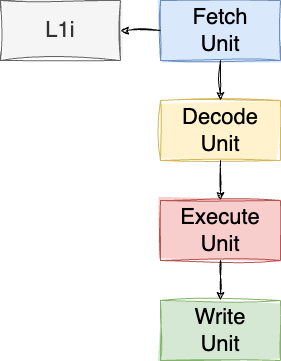

The diagram above was exported from draw.io. Its source (the exported page's mxGraphModel, read from the mxfile embedded in the PNG):
<mxGraphModel dx="1205" dy="1214" grid="1" gridSize="10" guides="1" tooltips="1" connect="1" arrows="1" fold="1" page="1" pageScale="1" pageWidth="850" pageHeight="1100" math="0" shadow="0">
  <root>
    <mxCell id="0" />
    <mxCell id="1" parent="0" />
    <mxCell id="kS_1S3uA9MmibY_gHwAL-1" value="Fetch&lt;br&gt;Unit" style="rounded=0;whiteSpace=wrap;html=1;sketch=1;curveFitting=1;jiggle=2;fontSize=22;fillStyle=solid;fillColor=#dae8fc;strokeColor=#6c8ebf;" parent="1" vertex="1">
      <mxGeometry x="240" y="160" width="120" height="60" as="geometry" />
    </mxCell>
    <mxCell id="kS_1S3uA9MmibY_gHwAL-2" value="Decode&lt;br&gt;Unit" style="rounded=0;whiteSpace=wrap;html=1;sketch=1;curveFitting=1;jiggle=2;fontSize=22;fillStyle=solid;fillColor=#fff2cc;strokeColor=#d6b656;" parent="1" vertex="1">
      <mxGeometry x="240" y="260" width="120" height="60" as="geometry" />
    </mxCell>
    <mxCell id="kS_1S3uA9MmibY_gHwAL-3" value="" style="endArrow=classic;html=1;rounded=0;exitX=0.5;exitY=1;exitDx=0;exitDy=0;sketch=1;curveFitting=1;jiggle=2;" parent="1" source="kS_1S3uA9MmibY_gHwAL-1" target="kS_1S3uA9MmibY_gHwAL-2" edge="1">
      <mxGeometry width="50" height="50" relative="1" as="geometry">
        <mxPoint x="400" y="450" as="sourcePoint" />
        <mxPoint x="450" y="400" as="targetPoint" />
      </mxGeometry>
    </mxCell>
    <mxCell id="kS_1S3uA9MmibY_gHwAL-4" value="Execute&lt;br&gt;Unit" style="rounded=0;whiteSpace=wrap;html=1;sketch=1;curveFitting=1;jiggle=2;fontSize=22;fillStyle=solid;fillColor=#f8cecc;strokeColor=#b85450;" parent="1" vertex="1">
      <mxGeometry x="240" y="360" width="120" height="60" as="geometry" />
    </mxCell>
    <mxCell id="kS_1S3uA9MmibY_gHwAL-5" value="Write&lt;br&gt;Unit" style="rounded=0;whiteSpace=wrap;html=1;sketch=1;curveFitting=1;jiggle=2;fontSize=22;fillStyle=solid;fillColor=#d5e8d4;strokeColor=#82b366;" parent="1" vertex="1">
      <mxGeometry x="240" y="460" width="120" height="60" as="geometry" />
    </mxCell>
    <mxCell id="kS_1S3uA9MmibY_gHwAL-6" value="" style="endArrow=classic;html=1;rounded=0;sketch=1;curveFitting=1;jiggle=2;entryX=0.5;entryY=0;entryDx=0;entryDy=0;" parent="1" target="kS_1S3uA9MmibY_gHwAL-4" edge="1">
      <mxGeometry width="50" height="50" relative="1" as="geometry">
        <mxPoint x="300" y="320" as="sourcePoint" />
        <mxPoint x="310" y="270" as="targetPoint" />
      </mxGeometry>
    </mxCell>
    <mxCell id="kS_1S3uA9MmibY_gHwAL-7" value="" style="endArrow=classic;html=1;rounded=0;sketch=1;curveFitting=1;jiggle=2;entryX=0.5;entryY=0;entryDx=0;entryDy=0;exitX=0.5;exitY=1;exitDx=0;exitDy=0;" parent="1" source="kS_1S3uA9MmibY_gHwAL-4" target="kS_1S3uA9MmibY_gHwAL-5" edge="1">
      <mxGeometry width="50" height="50" relative="1" as="geometry">
        <mxPoint x="310" y="330" as="sourcePoint" />
        <mxPoint x="310" y="370" as="targetPoint" />
      </mxGeometry>
    </mxCell>
    <mxCell id="kS_1S3uA9MmibY_gHwAL-8" value="L1i" style="rounded=0;whiteSpace=wrap;html=1;sketch=1;curveFitting=1;jiggle=2;fontSize=22;fillStyle=solid;fillColor=#f5f5f5;fontColor=#333333;strokeColor=#666666;" parent="1" vertex="1">
      <mxGeometry x="80" y="160" width="120" height="60" as="geometry" />
    </mxCell>
    <mxCell id="kS_1S3uA9MmibY_gHwAL-9" value="" style="endArrow=classic;html=1;rounded=0;exitX=0;exitY=0.5;exitDx=0;exitDy=0;sketch=1;curveFitting=1;jiggle=2;entryX=1;entryY=0.5;entryDx=0;entryDy=0;" parent="1" source="kS_1S3uA9MmibY_gHwAL-1" target="kS_1S3uA9MmibY_gHwAL-8" edge="1">
      <mxGeometry width="50" height="50" relative="1" as="geometry">
        <mxPoint x="310" y="230" as="sourcePoint" />
        <mxPoint x="310" y="270" as="targetPoint" />
      </mxGeometry>
    </mxCell>
  </root>
</mxGraphModel>